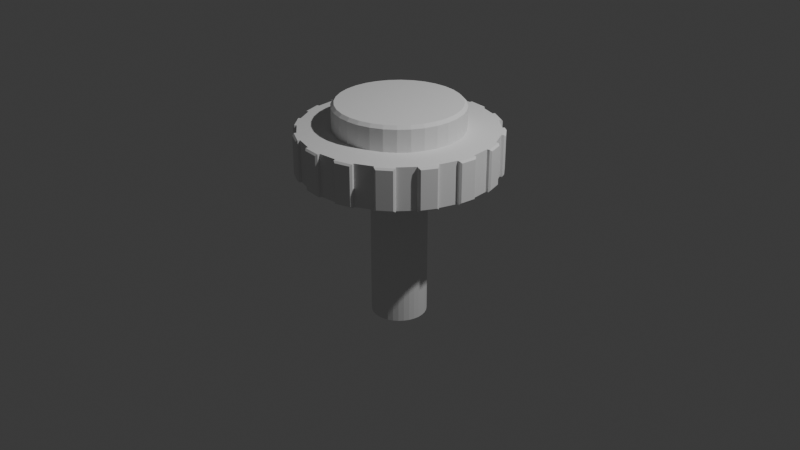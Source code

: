 # Source: blend.blend  (saved by Blender 4.2.66; exported with 4.5.12 LTS)
import bpy
from mathutils import Matrix  # noqa: F401  (used for matrix-valued properties, if any)

bpy.ops.wm.read_factory_settings(use_empty=True)
scene = bpy.context.scene
scene.name = 'Scene'

# ---- collections
col_collection = bpy.data.collections.new('Collection'); scene.collection.children.link(col_collection)

# ---- world
world_world = bpy.data.worlds.new('World'); scene.world = world_world
world_world.use_nodes = True; world_world.node_tree.nodes.clear()
_N = world_world.node_tree.nodes; _L = world_world.node_tree.links
n0 = _N.new('ShaderNodeOutputWorld'); n0.name = 'World Output'; n0.location = (300, 300)
n1 = _N.new('ShaderNodeBackground'); n1.name = 'Background'; n1.location = (10, 300)
n1.inputs[0].default_value = (0.05088, 0.05088, 0.05088, 1.0)
_L.new(n1.outputs[0], n0.inputs[0])
n0.is_active_output = True
world_world.color = (0.05088, 0.05088, 0.05088)
world_world.sun_shadow_jitter_overblur = 0.0

# ---- cameras
cam_camera = bpy.data.cameras.new('Camera')
cam_camera.clip_end = 100.0
cam_camera.ortho_scale = 7.314

# ---- lights
light_light = bpy.data.lights.new('Light', 'POINT')
light_light.energy = 1000.0
light_light.shadow_soft_size = 0.1

# ---- meshes
me_x = bpy.data.meshes.new('柱体')
me_x.from_pydata([(0.0, 0.2885, 0.5652), (0.0, 0.6658, 1.0), (0.05628, 0.2829, 0.5652), (0.1299, 0.653, 1.0), (0.1104, 0.2665, 0.5652), (0.2548, 0.6151, 1.0), (0.1603, 0.2399, 0.5652), (0.3699, 0.5536, 1.0), (0.204, 0.204, 0.5652), (0.4708, 0.4708, 1.0), (0.2399, 0.1603, 0.5652), (0.5536, 0.3699, 1.0), (0.2665, 0.1104, 0.5652), (0.6151, 0.2548, 1.0), (0.2829, 0.05628, 0.5652), (0.653, 0.1299, 1.0), (0.2885, 0.0, 0.5652), (0.6658, 0.0, 1.0), (0.2829, -0.05628, 0.5652), (0.653, -0.1299, 1.0), (0.2665, -0.1104, 0.5652), (0.6151, -0.2548, 1.0), (0.8315, -0.5556, 0.5652), (0.5536, -0.3699, 1.0), (0.7071, -0.7071, 0.5652), (0.4708, -0.4708, 1.0), (0.1603, -0.2399, 0.5652), (0.3699, -0.5536, 1.0), (0.1104, -0.2665, 0.5652), (0.2548, -0.6151, 1.0), (0.05628, -0.2829, 0.5652), (0.1299, -0.653, 1.0), (0.0, -0.2885, 0.5652), (0.0, -0.6658, 1.0), (-0.05628, -0.2829, 0.5652), (-0.1299, -0.653, 1.0), (-0.1104, -0.2665, 0.5652), (-0.2548, -0.6151, 1.0), (-0.1603, -0.2399, 0.5652), (-0.3699, -0.5536, 1.0), (-0.204, -0.204, 0.5652), (-0.4708, -0.4708, 1.0), (-0.2399, -0.1603, 0.5652), (-0.5536, -0.3699, 1.0), (-0.2665, -0.1104, 0.5652), (-0.6151, -0.2548, 1.0), (-0.2829, -0.05628, 0.5652), (-0.653, -0.1299, 1.0), (-0.2885, 0.0, 0.5652), (-0.6658, 0.0, 1.0), (-0.2829, 0.05628, 0.5652), (-0.653, 0.1299, 1.0), (-0.2665, 0.1104, 0.5652), (-0.6151, 0.2548, 1.0), (-0.2399, 0.1603, 0.5652), (-0.5536, 0.3699, 1.0), (-0.204, 0.204, 0.5652), (-0.4708, 0.4708, 1.0), (-0.1603, 0.2399, 0.5652), (-0.3699, 0.5536, 1.0), (-0.1104, 0.2665, 0.5652), (-0.2548, 0.6151, 1.0), (-0.05628, 0.2829, 0.5652), (-0.1299, 0.653, 1.0), (0.1951, 0.9808, 1.0), (0.0, 1.0, 1.0), (0.3827, 0.9239, 1.0), (0.5556, 0.8315, 1.0), (0.7071, 0.7071, 1.0), (0.8315, 0.5556, 1.0), (0.9239, 0.3827, 1.0), (0.9808, 0.1951, 1.0), (1.0, 0.0, 1.0), (0.9808, -0.1951, 1.0), (0.9239, -0.3827, 1.0), (0.8315, -0.5556, 1.0), (0.7071, -0.7071, 1.0), (0.5556, -0.8315, 1.0), (0.3827, -0.9239, 1.0), (0.1951, -0.9808, 1.0), (0.0, -1.0, 1.0), (-0.1951, -0.9808, 1.0), (-0.3827, -0.9239, 1.0), (-0.5556, -0.8315, 1.0), (-0.7071, -0.7071, 1.0), (-0.8315, -0.5556, 1.0), (-0.9239, -0.3827, 1.0), (-0.9808, -0.1951, 1.0), (-1.0, 0.0, 1.0), (-0.9808, 0.1951, 1.0), (-0.9239, 0.3827, 1.0), (-0.8315, 0.5556, 1.0), (-0.7071, 0.7071, 1.0), (-0.5556, 0.8315, 1.0), (-0.3827, 0.9239, 1.0), (-0.1951, 0.9808, 1.0), (0.1663, 0.8362, 1.0), (0.0, 0.8526, 1.0), (0.3263, 0.7877, 1.0), (0.4737, 0.7089, 1.0), (0.6029, 0.6029, 1.0), (0.7089, 0.4737, 1.0), (0.7877, 0.3263, 1.0), (0.8362, 0.1663, 1.0), (0.8526, 0.0, 1.0), (0.8362, -0.1663, 1.0), (0.7877, -0.3263, 1.0), (0.7089, -0.4737, 1.0), (0.6029, -0.6029, 1.0), (0.4737, -0.7089, 1.0), (0.3263, -0.7877, 1.0), (0.1663, -0.8362, 1.0), (0.0, -0.8526, 1.0), (-0.1663, -0.8362, 1.0), (-0.3263, -0.7877, 1.0), (-0.4737, -0.7089, 1.0), (-0.6029, -0.6029, 1.0), (-0.7089, -0.4737, 1.0), (-0.7877, -0.3263, 1.0), (-0.8362, -0.1663, 1.0), (-0.8526, 0.0, 1.0), (-0.8362, 0.1663, 1.0), (-0.7877, 0.3263, 1.0), (-0.7089, 0.4737, 1.0), (-0.6029, 0.6029, 1.0), (-0.4737, 0.7089, 1.0), (-0.3263, 0.7877, 1.0), (-0.1663, 0.8362, 1.0), (0.7071, -0.7071, 0.5652), (0.7071, -0.7071, 1.0), (0.8315, -0.5556, 1.0), (0.8315, -0.5556, 0.5652), (0.1236, 0.6211, 1.258), (0.1299, 0.653, 1.226), (1.948e-08, 0.6658, 1.226), (2.235e-08, 0.6333, 1.258), (0.2424, 0.5851, 1.258), (0.2548, 0.6151, 1.226), (0.3519, 0.5266, 1.258), (0.3699, 0.5536, 1.226), (0.4478, 0.4478, 1.258), (0.4708, 0.4708, 1.226), (0.5266, 0.3519, 1.258), (0.5536, 0.3699, 1.226), (0.5851, 0.2424, 1.258), (0.6151, 0.2548, 1.226), (0.6211, 0.1236, 1.258), (0.653, 0.1299, 1.226), (0.6333, 0.0, 1.258), (0.6658, 0.0, 1.226), (0.6211, -0.1236, 1.258), (0.653, -0.1299, 1.226), (0.5851, -0.2424, 1.258), (0.6151, -0.2548, 1.226), (0.5266, -0.3519, 1.258), (0.5536, -0.3699, 1.226), (0.4478, -0.4478, 1.258), (0.4708, -0.4708, 1.226), (0.3519, -0.5266, 1.258), (0.3699, -0.5536, 1.226), (0.2424, -0.5851, 1.258), (0.2548, -0.6151, 1.226), (0.1236, -0.6211, 1.258), (0.1299, -0.653, 1.226), (2.235e-08, -0.6333, 1.258), (1.948e-08, -0.6658, 1.226), (-0.1236, -0.6211, 1.258), (-0.1299, -0.653, 1.226), (-0.2424, -0.5851, 1.258), (-0.2548, -0.6151, 1.226), (-0.3519, -0.5266, 1.258), (-0.3699, -0.5536, 1.226), (-0.4478, -0.4478, 1.258), (-0.4708, -0.4708, 1.226), (-0.5266, -0.3519, 1.258), (-0.5536, -0.3699, 1.226), (-0.5851, -0.2424, 1.258), (-0.6151, -0.2548, 1.226), (-0.6211, -0.1236, 1.258), (-0.653, -0.1299, 1.226), (-0.6333, 0.0, 1.258), (-0.6658, 0.0, 1.226), (-0.6211, 0.1236, 1.258), (-0.653, 0.1299, 1.226), (-0.5851, 0.2424, 1.258), (-0.6151, 0.2548, 1.226), (-0.5266, 0.3519, 1.258), (-0.5536, 0.3699, 1.226), (-0.4478, 0.4478, 1.258), (-0.4708, 0.4708, 1.226), (-0.3519, 0.5266, 1.258), (-0.3699, 0.5536, 1.226), (-0.2424, 0.5851, 1.258), (-0.2548, 0.6151, 1.226), (-0.1236, 0.6211, 1.258), (-0.1299, 0.653, 1.226), (0.0, 1.0, 0.5652), (0.1951, 0.9808, 0.5652), (0.3827, 0.9239, 0.5652), (0.5556, 0.8315, 0.5652), (0.7071, 0.7071, 0.5652), (0.8315, 0.5556, 0.5652), (0.9239, 0.3827, 0.5652), (0.9808, 0.1951, 0.5652), (1.0, 0.0, 0.5652), (0.9808, -0.1951, 0.5652), (0.9239, -0.3827, 0.5652), (0.204, -0.204, 0.5652), (0.2399, -0.1603, 0.5652), (0.5556, -0.8315, 0.5652), (0.3827, -0.9239, 0.5652), (0.1951, -0.9808, 0.5652), (0.0, -1.0, 0.5652), (-0.1951, -0.9808, 0.5652), (-0.3827, -0.9239, 0.5652), (-0.5556, -0.8315, 0.5652), (-0.7071, -0.7071, 0.5652), (-0.8315, -0.5556, 0.5652), (-0.9239, -0.3827, 0.5652), (-0.9808, -0.1951, 0.5652), (-1.0, 0.0, 0.5652), (-0.9808, 0.1951, 0.5652), (-0.9239, 0.3827, 0.5652), (-0.8315, 0.5556, 0.5652), (-0.7071, 0.7071, 0.5652), (-0.5556, 0.8315, 0.5652), (-0.3827, 0.9239, 0.5652), (-0.1951, 0.9808, 0.5652), (0.6425, -0.4293, 0.5652), (0.5464, -0.5464, 0.5652), (0.0, 0.7727, 0.5652), (0.1507, 0.7579, 0.5652), (0.2957, 0.7139, 0.5652), (0.4293, 0.6425, 0.5652), (0.5464, 0.5464, 0.5652), (0.6425, 0.4293, 0.5652), (0.7139, 0.2957, 0.5652), (0.7579, 0.1507, 0.5652), (0.7727, 0.0, 0.5652), (0.7579, -0.1507, 0.5652), (0.7139, -0.2957, 0.5652), (0.4293, -0.6425, 0.5652), (0.2957, -0.7139, 0.5652), (0.1507, -0.7579, 0.5652), (0.0, -0.7727, 0.5652), (-0.1507, -0.7579, 0.5652), (-0.2957, -0.7139, 0.5652), (-0.4293, -0.6425, 0.5652), (-0.5464, -0.5464, 0.5652), (-0.6425, -0.4293, 0.5652), (-0.7139, -0.2957, 0.5652), (-0.7579, -0.1507, 0.5652), (-0.7727, 0.0, 0.5652), (-0.7579, 0.1507, 0.5652), (-0.7139, 0.2957, 0.5652), (-0.6425, 0.4293, 0.5652), (-0.5464, 0.5464, 0.5652), (-0.4293, 0.6425, 0.5652), (-0.2957, 0.7139, 0.5652), (-0.1507, 0.7579, 0.5652), (0.2399, -0.1603, -1.032), (0.204, -0.204, -1.032), (-9.159e-08, 0.2885, -1.032), (0.05628, 0.2829, -1.032), (0.1104, 0.2665, -1.032), (0.1603, 0.2399, -1.032), (0.204, 0.204, -1.032), (0.2399, 0.1603, -1.032), (0.2665, 0.1104, -1.032), (0.2829, 0.05628, -1.032), (0.2885, 0.0, -1.032), (0.2829, -0.05628, -1.032), (0.2665, -0.1104, -1.032), (0.1603, -0.2399, -1.032), (0.1104, -0.2665, -1.032), (0.05628, -0.2829, -1.032), (-9.159e-08, -0.2885, -1.032), (-0.05628, -0.2829, -1.032), (-0.1104, -0.2665, -1.032), (-0.1603, -0.2399, -1.032), (-0.204, -0.204, -1.032), (-0.2399, -0.1603, -1.032), (-0.2665, -0.1104, -1.032), (-0.2829, -0.05628, -1.032), (-0.2885, 0.0, -1.032), (-0.2829, 0.05628, -1.032), (-0.2665, 0.1104, -1.032), (-0.2399, 0.1603, -1.032), (-0.204, 0.204, -1.032), (-0.1603, 0.2399, -1.032), (-0.1104, 0.2665, -1.032), (-0.05628, 0.2829, -1.032), (0.02224, 1.042, 0.5832), (0.002541, 1.026, 0.5652), (0.002541, 1.026, 1.0), (0.02224, 1.042, 0.982), (0.1976, 1.007, 1.0), (0.1815, 1.026, 0.982), (0.1976, 1.007, 0.5652), (0.1815, 1.026, 0.5832), (0.4193, 0.9541, 0.5832), (0.3949, 0.9467, 0.5652), (0.3949, 0.9467, 1.0), (0.4193, 0.9541, 0.982), (0.5678, 0.8543, 1.0), (0.5604, 0.8787, 0.982), (0.5678, 0.8543, 0.5652), (0.5604, 0.8787, 0.5832), (0.7525, 0.7211, 0.5832), (0.7271, 0.7236, 0.5652), (0.7271, 0.7236, 1.0), (0.7525, 0.7211, 0.982), (0.8515, 0.572, 1.0), (0.854, 0.5974, 0.982), (0.8515, 0.572, 0.5652), (0.854, 0.5974, 0.5832), (0.9712, 0.3782, 0.5832), (0.9487, 0.3902, 0.5652), (0.9487, 0.3902, 1.0), (0.9712, 0.3782, 0.982), (1.006, 0.2026, 1.0), (1.018, 0.2251, 0.982), (1.006, 0.2026, 0.5652), (1.018, 0.2251, 0.5832), (1.042, -0.02224, 0.5832), (1.026, -0.002541, 0.5652), (1.026, -0.002541, 1.0), (1.042, -0.02224, 0.982), (1.007, -0.1976, 1.0), (1.026, -0.1815, 0.982), (1.007, -0.1976, 0.5652), (1.026, -0.1815, 0.5832), (0.9541, -0.4193, 0.5832), (0.9467, -0.3949, 0.5652), (0.9467, -0.3949, 1.0), (0.9541, -0.4193, 0.982), (0.8543, -0.5678, 1.0), (0.8787, -0.5604, 0.982), (0.8543, -0.5678, 0.5652), (0.8787, -0.5604, 0.5832), (0.7211, -0.7525, 0.5832), (0.7236, -0.7271, 0.5652), (0.7236, -0.7271, 1.0), (0.7211, -0.7525, 0.982), (0.572, -0.8515, 1.0), (0.5974, -0.854, 0.982), (0.572, -0.8515, 0.5652), (0.5974, -0.854, 0.5832), (0.3782, -0.9712, 0.5832), (0.3902, -0.9487, 0.5652), (0.3902, -0.9487, 1.0), (0.3782, -0.9712, 0.982), (0.2026, -1.006, 1.0), (0.2251, -1.018, 0.982), (0.2026, -1.006, 0.5652), (0.2251, -1.018, 0.5832), (-0.02224, -1.042, 0.5832), (-0.002541, -1.026, 0.5652), (-0.002541, -1.026, 1.0), (-0.02224, -1.042, 0.982), (-0.1976, -1.007, 1.0), (-0.1815, -1.026, 0.982), (-0.1976, -1.007, 0.5652), (-0.1815, -1.026, 0.5832), (-0.4193, -0.9541, 0.5832), (-0.3949, -0.9467, 0.5652), (-0.3949, -0.9467, 1.0), (-0.4193, -0.9541, 0.982), (-0.5678, -0.8543, 1.0), (-0.5604, -0.8787, 0.982), (-0.5678, -0.8543, 0.5652), (-0.5604, -0.8787, 0.5832), (-0.7525, -0.7211, 0.5832), (-0.7271, -0.7236, 0.5652), (-0.7271, -0.7236, 1.0), (-0.7525, -0.7211, 0.982), (-0.8515, -0.572, 1.0), (-0.854, -0.5974, 0.982), (-0.8515, -0.572, 0.5652), (-0.854, -0.5974, 0.5832), (-0.9712, -0.3782, 0.5832), (-0.9487, -0.3902, 0.5652), (-0.9487, -0.3902, 1.0), (-0.9712, -0.3782, 0.982), (-1.006, -0.2026, 1.0), (-1.018, -0.2251, 0.982), (-1.006, -0.2026, 0.5652), (-1.018, -0.2251, 0.5832), (-1.042, 0.02224, 0.5832), (-1.026, 0.002541, 0.5652), (-1.026, 0.002541, 1.0), (-1.042, 0.02224, 0.982), (-1.007, 0.1976, 1.0), (-1.026, 0.1815, 0.982), (-1.007, 0.1976, 0.5652), (-1.026, 0.1815, 0.5832), (-0.9541, 0.4193, 0.5832), (-0.9467, 0.3949, 0.5652), (-0.9467, 0.3949, 1.0), (-0.9541, 0.4193, 0.982), (-0.8543, 0.5678, 1.0), (-0.8787, 0.5604, 0.982), (-0.8543, 0.5678, 0.5652), (-0.8787, 0.5604, 0.5832), (-0.7211, 0.7525, 0.5832), (-0.7236, 0.7271, 0.5652), (-0.7236, 0.7271, 1.0), (-0.7211, 0.7525, 0.982), (-0.572, 0.8515, 1.0), (-0.5974, 0.854, 0.982), (-0.572, 0.8515, 0.5652), (-0.5974, 0.854, 0.5832), (-0.3782, 0.9712, 0.5832), (-0.3902, 0.9487, 0.5652), (-0.3902, 0.9487, 1.0), (-0.3782, 0.9712, 0.982), (-0.2026, 1.006, 1.0), (-0.2251, 1.018, 0.982), (-0.2026, 1.006, 0.5652), (-0.2251, 1.018, 0.5832)], [], [(197, 64, 66, 198), (199, 67, 68, 200), (201, 69, 70, 202), (203, 71, 72, 204), (205, 73, 74, 206), (131, 130, 129, 128), (209, 77, 78, 210), (211, 79, 80, 212), (213, 81, 82, 214), (215, 83, 84, 216), (217, 85, 86, 218), (219, 87, 88, 220), (221, 89, 90, 222), (223, 91, 92, 224), (225, 93, 94, 226), (21, 19, 151, 153), (227, 95, 65, 196), (32, 34, 277, 276), (97, 96, 64, 65), (96, 98, 66, 64), (98, 99, 67, 66), (99, 100, 68, 67), (100, 101, 69, 68), (101, 102, 70, 69), (102, 103, 71, 70), (103, 104, 72, 71), (104, 105, 73, 72), (105, 106, 74, 73), (106, 107, 75, 74), (107, 108, 76, 75), (108, 109, 77, 76), (109, 110, 78, 77), (110, 111, 79, 78), (111, 112, 80, 79), (112, 113, 81, 80), (113, 114, 82, 81), (114, 115, 83, 82), (115, 116, 84, 83), (116, 117, 85, 84), (117, 118, 86, 85), (118, 119, 87, 86), (119, 120, 88, 87), (120, 121, 89, 88), (121, 122, 90, 89), (122, 123, 91, 90), (123, 124, 92, 91), (124, 125, 93, 92), (125, 126, 94, 93), (126, 127, 95, 94), (127, 97, 65, 95), (1, 3, 96, 97), (3, 5, 98, 96), (5, 7, 99, 98), (7, 9, 100, 99), (9, 11, 101, 100), (11, 13, 102, 101), (13, 15, 103, 102), (15, 17, 104, 103), (17, 19, 105, 104), (19, 21, 106, 105), (21, 23, 107, 106), (23, 25, 108, 107), (25, 27, 109, 108), (27, 29, 110, 109), (29, 31, 111, 110), (31, 33, 112, 111), (33, 35, 113, 112), (35, 37, 114, 113), (37, 39, 115, 114), (39, 41, 116, 115), (41, 43, 117, 116), (43, 45, 118, 117), (45, 47, 119, 118), (47, 49, 120, 119), (49, 51, 121, 120), (51, 53, 122, 121), (53, 55, 123, 122), (55, 57, 124, 123), (57, 59, 125, 124), (59, 61, 126, 125), (61, 63, 127, 126), (63, 1, 97, 127), (5, 3, 133, 137), (49, 47, 179, 181), (23, 21, 153, 155), (51, 49, 181, 183), (25, 23, 155, 157), (53, 51, 183, 185), (27, 25, 157, 159), (55, 53, 185, 187), (29, 27, 159, 161), (57, 55, 187, 189), (31, 29, 161, 163), (132, 135, 194, 192, 190, 188, 186, 184, 182, 180, 178, 176, 174, 172, 170, 168, 166, 164, 162, 160, 158, 156, 154, 152, 150, 148, 146, 144, 142, 140, 138, 136), (59, 57, 189, 191), (33, 31, 163, 165), (1, 63, 195, 134), (61, 59, 191, 193), (35, 33, 165, 167), (9, 7, 139, 141), (63, 61, 193, 195), (37, 35, 167, 169), (11, 9, 141, 143), (39, 37, 169, 171), (13, 11, 143, 145), (7, 5, 137, 139), (41, 39, 171, 173), (15, 13, 145, 147), (43, 41, 173, 175), (17, 15, 147, 149), (45, 43, 175, 177), (19, 17, 149, 151), (47, 45, 177, 179), (133, 134, 135, 132), (137, 133, 132, 136), (139, 137, 136, 138), (141, 139, 138, 140), (143, 141, 140, 142), (145, 143, 142, 144), (147, 145, 144, 146), (149, 147, 146, 148), (151, 149, 148, 150), (153, 151, 150, 152), (155, 153, 152, 154), (157, 155, 154, 156), (159, 157, 156, 158), (161, 159, 158, 160), (163, 161, 160, 162), (165, 163, 162, 164), (167, 165, 164, 166), (169, 167, 166, 168), (171, 169, 168, 170), (173, 171, 170, 172), (175, 173, 172, 174), (177, 175, 174, 176), (179, 177, 176, 178), (181, 179, 178, 180), (183, 181, 180, 182), (185, 183, 182, 184), (187, 185, 184, 186), (189, 187, 186, 188), (191, 189, 188, 190), (193, 191, 190, 192), (195, 193, 192, 194), (134, 195, 194, 135), (3, 1, 134, 133), (231, 230, 196, 197), (232, 231, 197, 198), (233, 232, 198, 199), (234, 233, 199, 200), (235, 234, 200, 201), (236, 235, 201, 202), (237, 236, 202, 203), (238, 237, 203, 204), (239, 238, 204, 205), (240, 239, 205, 206), (228, 240, 206, 22), (229, 228, 22, 24), (241, 229, 24, 209), (242, 241, 209, 210), (243, 242, 210, 211), (244, 243, 211, 212), (245, 244, 212, 213), (246, 245, 213, 214), (247, 246, 214, 215), (248, 247, 215, 216), (249, 248, 216, 217), (250, 249, 217, 218), (251, 250, 218, 219), (252, 251, 219, 220), (253, 252, 220, 221), (254, 253, 221, 222), (255, 254, 222, 223), (256, 255, 223, 224), (257, 256, 224, 225), (258, 257, 225, 226), (259, 258, 226, 227), (230, 259, 227, 196), (207, 208, 228, 229), (2, 0, 230, 231), (4, 2, 231, 232), (6, 4, 232, 233), (8, 6, 233, 234), (10, 8, 234, 235), (12, 10, 235, 236), (14, 12, 236, 237), (16, 14, 237, 238), (18, 16, 238, 239), (20, 18, 239, 240), (208, 20, 240, 228), (26, 207, 229, 241), (28, 26, 241, 242), (30, 28, 242, 243), (32, 30, 243, 244), (34, 32, 244, 245), (36, 34, 245, 246), (38, 36, 246, 247), (40, 38, 247, 248), (42, 40, 248, 249), (44, 42, 249, 250), (46, 44, 250, 251), (48, 46, 251, 252), (50, 48, 252, 253), (52, 50, 253, 254), (54, 52, 254, 255), (56, 54, 255, 256), (58, 56, 256, 257), (60, 58, 257, 258), (62, 60, 258, 259), (0, 62, 259, 230), (262, 263, 264, 265, 266, 267, 268, 269, 270, 271, 272, 260, 261, 273, 274, 275, 276, 277, 278, 279, 280, 281, 282, 283, 284, 285, 286, 287, 288, 289, 290, 291), (4, 6, 265, 264), (60, 62, 291, 290), (34, 36, 278, 277), (6, 8, 266, 265), (62, 0, 262, 291), (36, 38, 279, 278), (8, 10, 267, 266), (38, 40, 280, 279), (10, 12, 268, 267), (40, 42, 281, 280), (12, 14, 269, 268), (42, 44, 282, 281), (14, 16, 270, 269), (44, 46, 283, 282), (16, 18, 271, 270), (46, 48, 284, 283), (18, 20, 272, 271), (48, 50, 285, 284), (20, 208, 260, 272), (50, 52, 286, 285), (207, 26, 273, 261), (52, 54, 287, 286), (26, 28, 274, 273), (208, 207, 261, 260), (54, 56, 288, 287), (28, 30, 275, 274), (0, 2, 263, 262), (56, 58, 289, 288), (30, 32, 276, 275), (2, 4, 264, 263), (58, 60, 290, 289), (196, 293, 298, 197), (292, 295, 297, 299), (197, 298, 296, 64), (66, 302, 301, 198), (64, 296, 294, 65), (198, 301, 306, 199), (300, 303, 305, 307), (199, 306, 304, 67), (68, 310, 309, 200), (67, 304, 302, 66), (200, 309, 314, 201), (308, 311, 313, 315), (201, 314, 312, 69), (70, 318, 317, 202), (69, 312, 310, 68), (202, 317, 322, 203), (316, 319, 321, 323), (203, 322, 320, 71), (72, 326, 325, 204), (71, 320, 318, 70), (204, 325, 330, 205), (324, 327, 329, 331), (205, 330, 328, 73), (74, 334, 333, 206), (73, 328, 326, 72), (206, 333, 338, 22), (332, 335, 337, 339), (22, 338, 336, 75), (76, 342, 341, 24), (75, 336, 334, 74), (24, 341, 346, 209), (340, 343, 345, 347), (209, 346, 344, 77), (78, 350, 349, 210), (77, 344, 342, 76), (210, 349, 354, 211), (348, 351, 353, 355), (211, 354, 352, 79), (80, 358, 357, 212), (79, 352, 350, 78), (212, 357, 362, 213), (356, 359, 361, 363), (213, 362, 360, 81), (82, 366, 365, 214), (81, 360, 358, 80), (214, 365, 370, 215), (364, 367, 369, 371), (215, 370, 368, 83), (84, 374, 373, 216), (83, 368, 366, 82), (216, 373, 378, 217), (372, 375, 377, 379), (217, 378, 376, 85), (86, 382, 381, 218), (85, 376, 374, 84), (218, 381, 386, 219), (380, 383, 385, 387), (219, 386, 384, 87), (88, 390, 389, 220), (87, 384, 382, 86), (220, 389, 394, 221), (388, 391, 393, 395), (221, 394, 392, 89), (90, 398, 397, 222), (89, 392, 390, 88), (222, 397, 402, 223), (396, 399, 401, 403), (223, 402, 400, 91), (92, 406, 405, 224), (91, 400, 398, 90), (224, 405, 410, 225), (404, 407, 409, 411), (225, 410, 408, 93), (94, 414, 413, 226), (93, 408, 406, 92), (226, 413, 418, 227), (412, 415, 417, 419), (227, 418, 416, 95), (95, 416, 414, 94), (295, 292, 293, 294), (297, 295, 294, 296), (299, 297, 296, 298), (292, 299, 298, 293), (303, 300, 301, 302), (305, 303, 302, 304), (307, 305, 304, 306), (300, 307, 306, 301), (311, 308, 309, 310), (313, 311, 310, 312), (315, 313, 312, 314), (308, 315, 314, 309), (319, 316, 317, 318), (321, 319, 318, 320), (323, 321, 320, 322), (316, 323, 322, 317), (327, 324, 325, 326), (329, 327, 326, 328), (331, 329, 328, 330), (324, 331, 330, 325), (335, 332, 333, 334), (337, 335, 334, 336), (339, 337, 336, 338), (332, 339, 338, 333), (343, 340, 341, 342), (345, 343, 342, 344), (347, 345, 344, 346), (340, 347, 346, 341), (351, 348, 349, 350), (353, 351, 350, 352), (355, 353, 352, 354), (348, 355, 354, 349), (359, 356, 357, 358), (361, 359, 358, 360), (363, 361, 360, 362), (356, 363, 362, 357), (367, 364, 365, 366), (369, 367, 366, 368), (371, 369, 368, 370), (364, 371, 370, 365), (375, 372, 373, 374), (377, 375, 374, 376), (379, 377, 376, 378), (372, 379, 378, 373), (383, 380, 381, 382), (385, 383, 382, 384), (387, 385, 384, 386), (380, 387, 386, 381), (391, 388, 389, 390), (393, 391, 390, 392), (395, 393, 392, 394), (388, 395, 394, 389), (399, 396, 397, 398), (401, 399, 398, 400), (403, 401, 400, 402), (396, 403, 402, 397), (407, 404, 405, 406), (409, 407, 406, 408), (411, 409, 408, 410), (404, 411, 410, 405), (415, 412, 413, 414), (417, 415, 414, 416), (419, 417, 416, 418), (412, 419, 418, 413), (65, 294, 293, 196)])
_uv = me_x.uv_layers.new(name='UV 贴图')
_uv.uv.foreach_set('vector', [0.9688, 0.5, 0.9688, 1.0, 0.9375, 1.0, 0.9375, 0.5, 0.9062, 0.5, 0.9062, 1.0, 0.875, 1.0, 0.875, 0.5, 0.8438, 0.5, 0.8438, 1.0, 0.8125, 1.0, 0.8125, 0.5, 0.7812, 0.5, 0.7812, 1.0, 0.75, 1.0, 0.75, 0.5, 0.7188, 0.5, 0.7188, 1.0, 0.6875, 1.0, 0.6875, 0.5, 0.6562, 0.5, 0.6562, 1.0, 0.625, 1.0, 0.625, 0.5, 0.5938, 0.5, 0.5938, 1.0, 0.5625, 1.0, 0.5625, 0.5, 0.5312, 0.5, 0.5312, 1.0, 0.5, 1.0, 0.5, 0.5, 0.4688, 0.5, 0.4688, 1.0, 0.4375, 1.0, 0.4375, 0.5, 0.4062, 0.5, 0.4062, 1.0, 0.375, 1.0, 0.375, 0.5, 0.3438, 0.5, 0.3438, 1.0, 0.3125, 1.0, 0.3125, 0.5, 0.2812, 0.5, 0.2812, 1.0, 0.25, 1.0, 0.25, 0.5, 0.2188, 0.5, 0.2188, 1.0, 0.1875, 1.0, 0.1875, 0.5, 0.1562, 0.5, 0.1562, 1.0, 0.125, 1.0, 0.125, 0.5, 0.09375, 0.5, 0.09375, 1.0, 0.0625, 1.0, 0.0625, 0.5, 0.3976, 0.1888, 0.4067, 0.2188, 0.4067, 0.2188, 0.3976, 0.1888, 0.03125, 0.5, 0.03125, 1.0, 0.0, 1.0, 0.0, 0.5, 0.75, 0.1808, 0.7365, 0.1821, 0.7365, 0.1821, 0.75, 0.1808, 0.25, 0.4546, 0.2899, 0.4507, 0.2968, 0.4854, 0.25, 0.49, 0.2899, 0.4507, 0.3283, 0.439, 0.3418, 0.4717, 0.2968, 0.4854, 0.3283, 0.439, 0.3637, 0.4201, 0.3833, 0.4496, 0.3418, 0.4717, 0.3637, 0.4201, 0.3947, 0.3947, 0.4197, 0.4197, 0.3833, 0.4496, 0.3947, 0.3947, 0.4201, 0.3637, 0.4496, 0.3833, 0.4197, 0.4197, 0.4201, 0.3637, 0.439, 0.3283, 0.4717, 0.3418, 0.4496, 0.3833, 0.439, 0.3283, 0.4507, 0.2899, 0.4854, 0.2968, 0.4717, 0.3418, 0.4507, 0.2899, 0.4546, 0.25, 0.49, 0.25, 0.4854, 0.2968, 0.4546, 0.25, 0.4507, 0.2101, 0.4854, 0.2032, 0.49, 0.25, 0.4507, 0.2101, 0.439, 0.1717, 0.4717, 0.1582, 0.4854, 0.2032, 0.439, 0.1717, 0.4201, 0.1363, 0.4496, 0.1167, 0.4717, 0.1582, 0.4201, 0.1363, 0.3947, 0.1053, 0.4197, 0.08029, 0.4496, 0.1167, 0.3947, 0.1053, 0.3637, 0.07986, 0.3833, 0.05045, 0.4197, 0.08029, 0.3637, 0.07986, 0.3283, 0.06096, 0.3418, 0.02827, 0.3833, 0.05045, 0.3283, 0.06096, 0.2899, 0.04931, 0.2968, 0.01461, 0.3418, 0.02827, 0.2899, 0.04931, 0.25, 0.04538, 0.25, 0.01, 0.2968, 0.01461, 0.25, 0.04538, 0.2101, 0.04931, 0.2032, 0.01461, 0.25, 0.01, 0.2101, 0.04931, 0.1717, 0.06096, 0.1582, 0.02827, 0.2032, 0.01461, 0.1717, 0.06096, 0.1363, 0.07986, 0.1167, 0.05045, 0.1582, 0.02827, 0.1363, 0.07986, 0.1053, 0.1053, 0.08029, 0.08029, 0.1167, 0.05045, 0.1053, 0.1053, 0.07986, 0.1363, 0.05045, 0.1167, 0.08029, 0.08029, 0.07986, 0.1363, 0.06096, 0.1717, 0.02827, 0.1582, 0.05045, 0.1167, 0.06096, 0.1717, 0.04931, 0.2101, 0.01461, 0.2032, 0.02827, 0.1582, 0.04931, 0.2101, 0.04538, 0.25, 0.01, 0.25, 0.01461, 0.2032, 0.04538, 0.25, 0.04931, 0.2899, 0.01461, 0.2968, 0.01, 0.25, 0.04931, 0.2899, 0.06096, 0.3283, 0.02827, 0.3418, 0.01461, 0.2968, 0.06096, 0.3283, 0.07986, 0.3637, 0.05045, 0.3833, 0.02827, 0.3418, 0.07986, 0.3637, 0.1053, 0.3947, 0.08029, 0.4197, 0.05045, 0.3833, 0.1053, 0.3947, 0.1363, 0.4201, 0.1167, 0.4496, 0.08029, 0.4197, 0.1363, 0.4201, 0.1717, 0.439, 0.1582, 0.4717, 0.1167, 0.4496, 0.1717, 0.439, 0.2101, 0.4507, 0.2032, 0.4854, 0.1582, 0.4717, 0.2101, 0.4507, 0.25, 0.4546, 0.25, 0.49, 0.2032, 0.4854, 0.25, 0.4098, 0.2812, 0.4067, 0.2899, 0.4507, 0.25, 0.4546, 0.2812, 0.4067, 0.3112, 0.3976, 0.3283, 0.439, 0.2899, 0.4507, 0.3112, 0.3976, 0.3388, 0.3829, 0.3637, 0.4201, 0.3283, 0.439, 0.3388, 0.3829, 0.363, 0.363, 0.3947, 0.3947, 0.3637, 0.4201, 0.363, 0.363, 0.3829, 0.3388, 0.4201, 0.3637, 0.3947, 0.3947, 0.3829, 0.3388, 0.3976, 0.3112, 0.439, 0.3283, 0.4201, 0.3637, 0.3976, 0.3112, 0.4067, 0.2812, 0.4507, 0.2899, 0.439, 0.3283, 0.4067, 0.2812, 0.4098, 0.25, 0.4546, 0.25, 0.4507, 0.2899, 0.4098, 0.25, 0.4067, 0.2188, 0.4507, 0.2101, 0.4546, 0.25, 0.4067, 0.2188, 0.3976, 0.1888, 0.439, 0.1717, 0.4507, 0.2101, 0.3976, 0.1888, 0.3829, 0.1612, 0.4201, 0.1363, 0.439, 0.1717, 0.3829, 0.1612, 0.363, 0.137, 0.3947, 0.1053, 0.4201, 0.1363, 0.363, 0.137, 0.3388, 0.1171, 0.3637, 0.07986, 0.3947, 0.1053, 0.3388, 0.1171, 0.3112, 0.1024, 0.3283, 0.06096, 0.3637, 0.07986, 0.3112, 0.1024, 0.2812, 0.09327, 0.2899, 0.04931, 0.3283, 0.06096, 0.2812, 0.09327, 0.25, 0.0902, 0.25, 0.04538, 0.2899, 0.04931, 0.25, 0.0902, 0.2188, 0.09327, 0.2101, 0.04931, 0.25, 0.04538, 0.2188, 0.09327, 0.1888, 0.1024, 0.1717, 0.06096, 0.2101, 0.04931, 0.1888, 0.1024, 0.1612, 0.1171, 0.1363, 0.07986, 0.1717, 0.06096, 0.1612, 0.1171, 0.137, 0.137, 0.1053, 0.1053, 0.1363, 0.07986, 0.137, 0.137, 0.1171, 0.1612, 0.07986, 0.1363, 0.1053, 0.1053, 0.1171, 0.1612, 0.1024, 0.1888, 0.06096, 0.1717, 0.07986, 0.1363, 0.1024, 0.1888, 0.09327, 0.2188, 0.04931, 0.2101, 0.06096, 0.1717, 0.09327, 0.2188, 0.0902, 0.25, 0.04538, 0.25, 0.04931, 0.2101, 0.0902, 0.25, 0.09327, 0.2812, 0.04931, 0.2899, 0.04538, 0.25, 0.09327, 0.2812, 0.1024, 0.3112, 0.06096, 0.3283, 0.04931, 0.2899, 0.1024, 0.3112, 0.1171, 0.3388, 0.07986, 0.3637, 0.06096, 0.3283, 0.1171, 0.3388, 0.137, 0.363, 0.1053, 0.3947, 0.07986, 0.3637, 0.137, 0.363, 0.1612, 0.3829, 0.1363, 0.4201, 0.1053, 0.3947, 0.1612, 0.3829, 0.1888, 0.3976, 0.1717, 0.439, 0.1363, 0.4201, 0.1888, 0.3976, 0.2188, 0.4067, 0.2101, 0.4507, 0.1717, 0.439, 0.2188, 0.4067, 0.25, 0.4098, 0.25, 0.4546, 0.2101, 0.4507, 0.3112, 0.3976, 0.2812, 0.4067, 0.2812, 0.4067, 0.3112, 0.3976, 0.0902, 0.25, 0.09327, 0.2188, 0.09327, 0.2188, 0.0902, 0.25, 0.3829, 0.1612, 0.3976, 0.1888, 0.3976, 0.1888, 0.3829, 0.1612, 0.09327, 0.2812, 0.0902, 0.25, 0.0902, 0.25, 0.09327, 0.2812, 0.363, 0.137, 0.3829, 0.1612, 0.3829, 0.1612, 0.363, 0.137, 0.1024, 0.3112, 0.09327, 0.2812, 0.09327, 0.2812, 0.1024, 0.3112, 0.3388, 0.1171, 0.363, 0.137, 0.363, 0.137, 0.3388, 0.1171, 0.1171, 0.3388, 0.1024, 0.3112, 0.1024, 0.3112, 0.1171, 0.3388, 0.3112, 0.1024, 0.3388, 0.1171, 0.3388, 0.1171, 0.3112, 0.1024, 0.137, 0.363, 0.1171, 0.3388, 0.1171, 0.3388, 0.137, 0.363, 0.2812, 0.09327, 0.3112, 0.1024, 0.3112, 0.1024, 0.2812, 0.09327, 0.2797, 0.3991, 0.25, 0.402, 0.2203, 0.3991, 0.1918, 0.3904, 0.1656, 0.3764, 0.1425, 0.3575, 0.1236, 0.3344, 0.1096, 0.3082, 0.1009, 0.2797, 0.098, 0.25, 0.1009, 0.2203, 0.1096, 0.1918, 0.1236, 0.1656, 0.1425, 0.1425, 0.1656, 0.1236, 0.1918, 0.1096, 0.2203, 0.1009, 0.25, 0.098, 0.2797, 0.1009, 0.3082, 0.1096, 0.3344, 0.1236, 0.3575, 0.1425, 0.3764, 0.1656, 0.3904, 0.1918, 0.3991, 0.2203, 0.402, 0.25, 0.3991, 0.2797, 0.3904, 0.3082, 0.3764, 0.3344, 0.3575, 0.3575, 0.3344, 0.3764, 0.3082, 0.3904, 0.1612, 0.3829, 0.137, 0.363, 0.137, 0.363, 0.1612, 0.3829, 0.25, 0.0902, 0.2812, 0.09327, 0.2812, 0.09327, 0.25, 0.0902, 0.25, 0.4098, 0.2188, 0.4067, 0.2188, 0.4067, 0.25, 0.4098, 0.1888, 0.3976, 0.1612, 0.3829, 0.1612, 0.3829, 0.1888, 0.3976, 0.2188, 0.09327, 0.25, 0.0902, 0.25, 0.0902, 0.2188, 0.09327, 0.363, 0.363, 0.3388, 0.3829, 0.3388, 0.3829, 0.363, 0.363, 0.2188, 0.4067, 0.1888, 0.3976, 0.1888, 0.3976, 0.2188, 0.4067, 0.1888, 0.1024, 0.2188, 0.09327, 0.2188, 0.09327, 0.1888, 0.1024, 0.3829, 0.3388, 0.363, 0.363, 0.363, 0.363, 0.3829, 0.3388, 0.1612, 0.1171, 0.1888, 0.1024, 0.1888, 0.1024, 0.1612, 0.1171, 0.3976, 0.3112, 0.3829, 0.3388, 0.3829, 0.3388, 0.3976, 0.3112, 0.3388, 0.3829, 0.3112, 0.3976, 0.3112, 0.3976, 0.3388, 0.3829, 0.137, 0.137, 0.1612, 0.1171, 0.1612, 0.1171, 0.137, 0.137, 0.4067, 0.2812, 0.3976, 0.3112, 0.3976, 0.3112, 0.4067, 0.2812, 0.1171, 0.1612, 0.137, 0.137, 0.137, 0.137, 0.1171, 0.1612, 0.4098, 0.25, 0.4067, 0.2812, 0.4067, 0.2812, 0.4098, 0.25, 0.1024, 0.1888, 0.1171, 0.1612, 0.1171, 0.1612, 0.1024, 0.1888, 0.4067, 0.2188, 0.4098, 0.25, 0.4098, 0.25, 0.4067, 0.2188, 0.09327, 0.2188, 0.1024, 0.1888, 0.1024, 0.1888, 0.09327, 0.2188, 0.2812, 0.4067, 0.25, 0.4098, 0.25, 0.402, 0.2797, 0.3991, 0.3112, 0.3976, 0.2812, 0.4067, 0.2797, 0.3991, 0.3082, 0.3904, 0.3388, 0.3829, 0.3112, 0.3976, 0.3082, 0.3904, 0.3344, 0.3764, 0.363, 0.363, 0.3388, 0.3829, 0.3344, 0.3764, 0.3575, 0.3575, 0.3829, 0.3388, 0.363, 0.363, 0.3575, 0.3575, 0.3764, 0.3344, 0.3976, 0.3112, 0.3829, 0.3388, 0.3764, 0.3344, 0.3904, 0.3082, 0.4067, 0.2812, 0.3976, 0.3112, 0.3904, 0.3082, 0.3991, 0.2797, 0.4098, 0.25, 0.4067, 0.2812, 0.3991, 0.2797, 0.402, 0.25, 0.4067, 0.2188, 0.4098, 0.25, 0.402, 0.25, 0.3991, 0.2203, 0.3976, 0.1888, 0.4067, 0.2188, 0.3991, 0.2203, 0.3904, 0.1918, 0.3829, 0.1612, 0.3976, 0.1888, 0.3904, 0.1918, 0.3764, 0.1656, 0.363, 0.137, 0.3829, 0.1612, 0.3764, 0.1656, 0.3575, 0.1425, 0.3388, 0.1171, 0.363, 0.137, 0.3575, 0.1425, 0.3344, 0.1236, 0.3112, 0.1024, 0.3388, 0.1171, 0.3344, 0.1236, 0.3082, 0.1096, 0.2812, 0.09327, 0.3112, 0.1024, 0.3082, 0.1096, 0.2797, 0.1009, 0.25, 0.0902, 0.2812, 0.09327, 0.2797, 0.1009, 0.25, 0.098, 0.2188, 0.09327, 0.25, 0.0902, 0.25, 0.098, 0.2203, 0.1009, 0.1888, 0.1024, 0.2188, 0.09327, 0.2203, 0.1009, 0.1918, 0.1096, 0.1612, 0.1171, 0.1888, 0.1024, 0.1918, 0.1096, 0.1656, 0.1236, 0.137, 0.137, 0.1612, 0.1171, 0.1656, 0.1236, 0.1425, 0.1425, 0.1171, 0.1612, 0.137, 0.137, 0.1425, 0.1425, 0.1236, 0.1656, 0.1024, 0.1888, 0.1171, 0.1612, 0.1236, 0.1656, 0.1096, 0.1918, 0.09327, 0.2188, 0.1024, 0.1888, 0.1096, 0.1918, 0.1009, 0.2203, 0.0902, 0.25, 0.09327, 0.2188, 0.1009, 0.2203, 0.098, 0.25, 0.09327, 0.2812, 0.0902, 0.25, 0.098, 0.25, 0.1009, 0.2797, 0.1024, 0.3112, 0.09327, 0.2812, 0.1009, 0.2797, 0.1096, 0.3082, 0.1171, 0.3388, 0.1024, 0.3112, 0.1096, 0.3082, 0.1236, 0.3344, 0.137, 0.363, 0.1171, 0.3388, 0.1236, 0.3344, 0.1425, 0.3575, 0.1612, 0.3829, 0.137, 0.363, 0.1425, 0.3575, 0.1656, 0.3764, 0.1888, 0.3976, 0.1612, 0.3829, 0.1656, 0.3764, 0.1918, 0.3904, 0.2188, 0.4067, 0.1888, 0.3976, 0.1918, 0.3904, 0.2203, 0.3991, 0.25, 0.4098, 0.2188, 0.4067, 0.2203, 0.3991, 0.25, 0.402, 0.2812, 0.4067, 0.25, 0.4098, 0.25, 0.4098, 0.2812, 0.4067, 0.7862, 0.4319, 0.75, 0.4354, 0.75, 0.49, 0.7968, 0.4854, 0.821, 0.4213, 0.7862, 0.4319, 0.7968, 0.4854, 0.8418, 0.4717, 0.853, 0.4042, 0.821, 0.4213, 0.8418, 0.4717, 0.8833, 0.4496, 0.8811, 0.3811, 0.853, 0.4042, 0.8833, 0.4496, 0.9197, 0.4197, 0.9042, 0.353, 0.8811, 0.3811, 0.9197, 0.4197, 0.9496, 0.3833, 0.9213, 0.321, 0.9042, 0.353, 0.9496, 0.3833, 0.9717, 0.3418, 0.9319, 0.2862, 0.9213, 0.321, 0.9717, 0.3418, 0.9854, 0.2968, 0.9354, 0.25, 0.9319, 0.2862, 0.9854, 0.2968, 0.99, 0.25, 0.9319, 0.2138, 0.9354, 0.25, 0.99, 0.25, 0.9854, 0.2032, 0.9213, 0.179, 0.9319, 0.2138, 0.9854, 0.2032, 0.9717, 0.1582, 0.9042, 0.147, 0.9213, 0.179, 0.9717, 0.1582, 0.9496, 0.1167, 0.8811, 0.1189, 0.9042, 0.147, 0.9496, 0.1167, 0.9197, 0.08029, 0.853, 0.09581, 0.8811, 0.1189, 0.9197, 0.08029, 0.8833, 0.05045, 0.821, 0.07867, 0.853, 0.09581, 0.8833, 0.05045, 0.8418, 0.02827, 0.7862, 0.06812, 0.821, 0.07867, 0.8418, 0.02827, 0.7968, 0.01461, 0.75, 0.06455, 0.7862, 0.06812, 0.7968, 0.01461, 0.75, 0.01, 0.7138, 0.06812, 0.75, 0.06455, 0.75, 0.01, 0.7032, 0.01461, 0.679, 0.07867, 0.7138, 0.06812, 0.7032, 0.01461, 0.6582, 0.02827, 0.647, 0.09581, 0.679, 0.07867, 0.6582, 0.02827, 0.6167, 0.05045, 0.6189, 0.1189, 0.647, 0.09581, 0.6167, 0.05045, 0.5803, 0.08029, 0.5958, 0.147, 0.6189, 0.1189, 0.5803, 0.08029, 0.5504, 0.1167, 0.5787, 0.179, 0.5958, 0.147, 0.5504, 0.1167, 0.5283, 0.1582, 0.5681, 0.2138, 0.5787, 0.179, 0.5283, 0.1582, 0.5146, 0.2032, 0.5646, 0.25, 0.5681, 0.2138, 0.5146, 0.2032, 0.51, 0.25, 0.5681, 0.2862, 0.5646, 0.25, 0.51, 0.25, 0.5146, 0.2968, 0.5787, 0.321, 0.5681, 0.2862, 0.5146, 0.2968, 0.5283, 0.3418, 0.5958, 0.353, 0.5787, 0.321, 0.5283, 0.3418, 0.5504, 0.3833, 0.6189, 0.3811, 0.5958, 0.353, 0.5504, 0.3833, 0.5803, 0.4197, 0.647, 0.4042, 0.6189, 0.3811, 0.5803, 0.4197, 0.6167, 0.4496, 0.679, 0.4213, 0.647, 0.4042, 0.6167, 0.4496, 0.6582, 0.4717, 0.7138, 0.4319, 0.679, 0.4213, 0.6582, 0.4717, 0.7032, 0.4854, 0.75, 0.4354, 0.7138, 0.4319, 0.7032, 0.4854, 0.75, 0.49, 0.799, 0.201, 0.8076, 0.2115, 0.9042, 0.147, 0.8811, 0.1189, 0.7635, 0.3179, 0.75, 0.3192, 0.75, 0.4354, 0.7862, 0.4319, 0.7765, 0.314, 0.7635, 0.3179, 0.7862, 0.4319, 0.821, 0.4213, 0.7885, 0.3076, 0.7765, 0.314, 0.821, 0.4213, 0.853, 0.4042, 0.799, 0.299, 0.7885, 0.3076, 0.853, 0.4042, 0.8811, 0.3811, 0.8076, 0.2885, 0.799, 0.299, 0.8811, 0.3811, 0.9042, 0.353, 0.814, 0.2765, 0.8076, 0.2885, 0.9042, 0.353, 0.9213, 0.321, 0.8179, 0.2635, 0.814, 0.2765, 0.9213, 0.321, 0.9319, 0.2862, 0.8192, 0.25, 0.8179, 0.2635, 0.9319, 0.2862, 0.9354, 0.25, 0.8179, 0.2365, 0.8192, 0.25, 0.9354, 0.25, 0.9319, 0.2138, 0.814, 0.2235, 0.8179, 0.2365, 0.9319, 0.2138, 0.9213, 0.179, 0.8076, 0.2115, 0.814, 0.2235, 0.9213, 0.179, 0.9042, 0.147, 0.7885, 0.1924, 0.799, 0.201, 0.8811, 0.1189, 0.853, 0.09581, 0.7765, 0.186, 0.7885, 0.1924, 0.853, 0.09581, 0.821, 0.07867, 0.7635, 0.1821, 0.7765, 0.186, 0.821, 0.07867, 0.7862, 0.06812, 0.75, 0.1808, 0.7635, 0.1821, 0.7862, 0.06812, 0.75, 0.06455, 0.7365, 0.1821, 0.75, 0.1808, 0.75, 0.06455, 0.7138, 0.06812, 0.7235, 0.186, 0.7365, 0.1821, 0.7138, 0.06812, 0.679, 0.07867, 0.7115, 0.1924, 0.7235, 0.186, 0.679, 0.07867, 0.647, 0.09581, 0.701, 0.201, 0.7115, 0.1924, 0.647, 0.09581, 0.6189, 0.1189, 0.6924, 0.2115, 0.701, 0.201, 0.6189, 0.1189, 0.5958, 0.147, 0.686, 0.2235, 0.6924, 0.2115, 0.5958, 0.147, 0.5787, 0.179, 0.6821, 0.2365, 0.686, 0.2235, 0.5787, 0.179, 0.5681, 0.2138, 0.6808, 0.25, 0.6821, 0.2365, 0.5681, 0.2138, 0.5646, 0.25, 0.6821, 0.2635, 0.6808, 0.25, 0.5646, 0.25, 0.5681, 0.2862, 0.686, 0.2765, 0.6821, 0.2635, 0.5681, 0.2862, 0.5787, 0.321, 0.6924, 0.2885, 0.686, 0.2765, 0.5787, 0.321, 0.5958, 0.353, 0.701, 0.299, 0.6924, 0.2885, 0.5958, 0.353, 0.6189, 0.3811, 0.7115, 0.3076, 0.701, 0.299, 0.6189, 0.3811, 0.647, 0.4042, 0.7235, 0.314, 0.7115, 0.3076, 0.647, 0.4042, 0.679, 0.4213, 0.7365, 0.3179, 0.7235, 0.314, 0.679, 0.4213, 0.7138, 0.4319, 0.75, 0.3192, 0.7365, 0.3179, 0.7138, 0.4319, 0.75, 0.4354, 0.75, 0.3192, 0.7635, 0.3179, 0.7765, 0.314, 0.7885, 0.3076, 0.799, 0.299, 0.8076, 0.2885, 0.814, 0.2765, 0.8179, 0.2635, 0.8192, 0.25, 0.8179, 0.2365, 0.814, 0.2235, 0.8076, 0.2115, 0.799, 0.201, 0.7885, 0.1924, 0.7765, 0.186, 0.7635, 0.1821, 0.75, 0.1808, 0.7365, 0.1821, 0.7235, 0.186, 0.7115, 0.1924, 0.701, 0.201, 0.6924, 0.2115, 0.686, 0.2235, 0.6821, 0.2365, 0.6808, 0.25, 0.6821, 0.2635, 0.686, 0.2765, 0.6924, 0.2885, 0.701, 0.299, 0.7115, 0.3076, 0.7235, 0.314, 0.7365, 0.3179, 0.7765, 0.314, 0.7885, 0.3076, 0.7885, 0.3076, 0.7765, 0.314, 0.7235, 0.314, 0.7365, 0.3179, 0.7365, 0.3179, 0.7235, 0.314, 0.7365, 0.1821, 0.7235, 0.186, 0.7235, 0.186, 0.7365, 0.1821, 0.7885, 0.3076, 0.799, 0.299, 0.799, 0.299, 0.7885, 0.3076, 0.7365, 0.3179, 0.75, 0.3192, 0.75, 0.3192, 0.7365, 0.3179, 0.7235, 0.186, 0.7115, 0.1924, 0.7115, 0.1924, 0.7235, 0.186, 0.799, 0.299, 0.8076, 0.2885, 0.8076, 0.2885, 0.799, 0.299, 0.7115, 0.1924, 0.701, 0.201, 0.701, 0.201, 0.7115, 0.1924, 0.8076, 0.2885, 0.814, 0.2765, 0.814, 0.2765, 0.8076, 0.2885, 0.701, 0.201, 0.6924, 0.2115, 0.6924, 0.2115, 0.701, 0.201, 0.814, 0.2765, 0.8179, 0.2635, 0.8179, 0.2635, 0.814, 0.2765, 0.6924, 0.2115, 0.686, 0.2235, 0.686, 0.2235, 0.6924, 0.2115, 0.8179, 0.2635, 0.8192, 0.25, 0.8192, 0.25, 0.8179, 0.2635, 0.686, 0.2235, 0.6821, 0.2365, 0.6821, 0.2365, 0.686, 0.2235, 0.8192, 0.25, 0.8179, 0.2365, 0.8179, 0.2365, 0.8192, 0.25, 0.6821, 0.2365, 0.6808, 0.25, 0.6808, 0.25, 0.6821, 0.2365, 0.8179, 0.2365, 0.814, 0.2235, 0.814, 0.2235, 0.8179, 0.2365, 0.6808, 0.25, 0.6821, 0.2635, 0.6821, 0.2635, 0.6808, 0.25, 0.814, 0.2235, 0.8076, 0.2115, 0.8076, 0.2115, 0.814, 0.2235, 0.6821, 0.2635, 0.686, 0.2765, 0.686, 0.2765, 0.6821, 0.2635, 0.799, 0.201, 0.7885, 0.1924, 0.7885, 0.1924, 0.799, 0.201, 0.686, 0.2765, 0.6924, 0.2885, 0.6924, 0.2885, 0.686, 0.2765, 0.7885, 0.1924, 0.7765, 0.186, 0.7765, 0.186, 0.7885, 0.1924, 0.8076, 0.2115, 0.799, 0.201, 0.799, 0.201, 0.8076, 0.2115, 0.6924, 0.2885, 0.701, 0.299, 0.701, 0.299, 0.6924, 0.2885, 0.7765, 0.186, 0.7635, 0.1821, 0.7635, 0.1821, 0.7765, 0.186, 0.75, 0.3192, 0.7635, 0.3179, 0.7635, 0.3179, 0.75, 0.3192, 0.701, 0.299, 0.7115, 0.3076, 0.7115, 0.3076, 0.701, 0.299, 0.7635, 0.1821, 0.75, 0.1808, 0.75, 0.1808, 0.7635, 0.1821, 0.7635, 0.3179, 0.7765, 0.314, 0.7765, 0.314, 0.7635, 0.3179, 0.7115, 0.3076, 0.7235, 0.314, 0.7235, 0.314, 0.7115, 0.3076, 1.0, 0.5, 1.0, 0.5, 0.9688, 0.5, 0.9688, 0.5, 0.9971, 0.5207, 0.9971, 0.9793, 0.9716, 0.9793, 0.9716, 0.5207, 0.9688, 0.5, 0.9688, 0.5, 0.9688, 1.0, 0.9688, 1.0, 0.9375, 1.0, 0.9375, 1.0, 0.9375, 0.5, 0.9375, 0.5, 0.9688, 1.0, 0.9688, 1.0, 1.0, 1.0, 1.0, 1.0, 0.9375, 0.5, 0.9375, 0.5, 0.9062, 0.5, 0.9062, 0.5, 0.9346, 0.5207, 0.9346, 0.9793, 0.9091, 0.9793, 0.9091, 0.5207, 0.9062, 0.5, 0.9062, 0.5, 0.9062, 1.0, 0.9062, 1.0, 0.875, 1.0, 0.875, 1.0, 0.875, 0.5, 0.875, 0.5, 0.9062, 1.0, 0.9062, 1.0, 0.9375, 1.0, 0.9375, 1.0, 0.875, 0.5, 0.875, 0.5, 0.8438, 0.5, 0.8438, 0.5, 0.8721, 0.5207, 0.8721, 0.9793, 0.8466, 0.9793, 0.8466, 0.5207, 0.8438, 0.5, 0.8438, 0.5, 0.8438, 1.0, 0.8438, 1.0, 0.8125, 1.0, 0.8125, 1.0, 0.8125, 0.5, 0.8125, 0.5, 0.8438, 1.0, 0.8438, 1.0, 0.875, 1.0, 0.875, 1.0, 0.8125, 0.5, 0.8125, 0.5, 0.7812, 0.5, 0.7812, 0.5, 0.8096, 0.5207, 0.8096, 0.9793, 0.7841, 0.9793, 0.7841, 0.5207, 0.7812, 0.5, 0.7812, 0.5, 0.7812, 1.0, 0.7812, 1.0, 0.75, 1.0, 0.75, 1.0, 0.75, 0.5, 0.75, 0.5, 0.7812, 1.0, 0.7812, 1.0, 0.8125, 1.0, 0.8125, 1.0, 0.75, 0.5, 0.75, 0.5, 0.7188, 0.5, 0.7188, 0.5, 0.7471, 0.5207, 0.7471, 0.9793, 0.7216, 0.9793, 0.7216, 0.5207, 0.7188, 0.5, 0.7188, 0.5, 0.7188, 1.0, 0.7188, 1.0, 0.6875, 1.0, 0.6875, 1.0, 0.6875, 0.5, 0.6875, 0.5, 0.7188, 1.0, 0.7188, 1.0, 0.75, 1.0, 0.75, 1.0, 0.6875, 0.5, 0.6875, 0.5, 0.6562, 0.5, 0.6562, 0.5, 0.6846, 0.5207, 0.6846, 0.9793, 0.6591, 0.9793, 0.6591, 0.5207, 0.6562, 0.5, 0.6562, 0.5, 0.6562, 1.0, 0.6562, 1.0, 0.625, 1.0, 0.625, 1.0, 0.625, 0.5, 0.625, 0.5, 0.6562, 1.0, 0.6562, 1.0, 0.6875, 1.0, 0.6875, 1.0, 0.625, 0.5, 0.625, 0.5, 0.5938, 0.5, 0.5938, 0.5, 0.6221, 0.5207, 0.6221, 0.9793, 0.5966, 0.9793, 0.5966, 0.5207, 0.5938, 0.5, 0.5938, 0.5, 0.5938, 1.0, 0.5938, 1.0, 0.5625, 1.0, 0.5625, 1.0, 0.5625, 0.5, 0.5625, 0.5, 0.5938, 1.0, 0.5938, 1.0, 0.625, 1.0, 0.625, 1.0, 0.5625, 0.5, 0.5625, 0.5, 0.5312, 0.5, 0.5312, 0.5, 0.5596, 0.5207, 0.5596, 0.9793, 0.5341, 0.9793, 0.5341, 0.5207, 0.5312, 0.5, 0.5312, 0.5, 0.5312, 1.0, 0.5312, 1.0, 0.5, 1.0, 0.5, 1.0, 0.5, 0.5, 0.5, 0.5, 0.5312, 1.0, 0.5312, 1.0, 0.5625, 1.0, 0.5625, 1.0, 0.5, 0.5, 0.5, 0.5, 0.4688, 0.5, 0.4688, 0.5, 0.4971, 0.5207, 0.4971, 0.9793, 0.4716, 0.9793, 0.4716, 0.5207, 0.4688, 0.5, 0.4688, 0.5, 0.4688, 1.0, 0.4688, 1.0, 0.4375, 1.0, 0.4375, 1.0, 0.4375, 0.5, 0.4375, 0.5, 0.4688, 1.0, 0.4688, 1.0, 0.5, 1.0, 0.5, 1.0, 0.4375, 0.5, 0.4375, 0.5, 0.4062, 0.5, 0.4062, 0.5, 0.4346, 0.5207, 0.4346, 0.9793, 0.4091, 0.9793, 0.4091, 0.5207, 0.4062, 0.5, 0.4062, 0.5, 0.4062, 1.0, 0.4062, 1.0, 0.375, 1.0, 0.375, 1.0, 0.375, 0.5, 0.375, 0.5, 0.4062, 1.0, 0.4062, 1.0, 0.4375, 1.0, 0.4375, 1.0, 0.375, 0.5, 0.375, 0.5, 0.3438, 0.5, 0.3438, 0.5, 0.3721, 0.5207, 0.3721, 0.9793, 0.3466, 0.9793, 0.3466, 0.5207, 0.3438, 0.5, 0.3438, 0.5, 0.3438, 1.0, 0.3438, 1.0, 0.3125, 1.0, 0.3125, 1.0, 0.3125, 0.5, 0.3125, 0.5, 0.3438, 1.0, 0.3438, 1.0, 0.375, 1.0, 0.375, 1.0, 0.3125, 0.5, 0.3125, 0.5, 0.2812, 0.5, 0.2812, 0.5, 0.3096, 0.5207, 0.3096, 0.9793, 0.2841, 0.9793, 0.2841, 0.5207, 0.2812, 0.5, 0.2812, 0.5, 0.2812, 1.0, 0.2812, 1.0, 0.25, 1.0, 0.25, 1.0, 0.25, 0.5, 0.25, 0.5, 0.2812, 1.0, 0.2812, 1.0, 0.3125, 1.0, 0.3125, 1.0, 0.25, 0.5, 0.25, 0.5, 0.2188, 0.5, 0.2188, 0.5, 0.2471, 0.5207, 0.2471, 0.9793, 0.2216, 0.9793, 0.2216, 0.5207, 0.2188, 0.5, 0.2188, 0.5, 0.2188, 1.0, 0.2188, 1.0, 0.1875, 1.0, 0.1875, 1.0, 0.1875, 0.5, 0.1875, 0.5, 0.2188, 1.0, 0.2188, 1.0, 0.25, 1.0, 0.25, 1.0, 0.1875, 0.5, 0.1875, 0.5, 0.1562, 0.5, 0.1562, 0.5, 0.1846, 0.5207, 0.1846, 0.9793, 0.1591, 0.9793, 0.1591, 0.5207, 0.1562, 0.5, 0.1562, 0.5, 0.1562, 1.0, 0.1562, 1.0, 0.125, 1.0, 0.125, 1.0, 0.125, 0.5, 0.125, 0.5, 0.1562, 1.0, 0.1562, 1.0, 0.1875, 1.0, 0.1875, 1.0, 0.125, 0.5, 0.125, 0.5, 0.09375, 0.5, 0.09375, 0.5, 0.1221, 0.5207, 0.1221, 0.9793, 0.09662, 0.9793, 0.09662, 0.5207, 0.09375, 0.5, 0.09375, 0.5, 0.09375, 1.0, 0.09375, 1.0, 0.0625, 1.0, 0.0625, 1.0, 0.0625, 0.5, 0.0625, 0.5, 0.09375, 1.0, 0.09375, 1.0, 0.125, 1.0, 0.125, 1.0, 0.0625, 0.5, 0.0625, 0.5, 0.03125, 0.5, 0.03125, 0.5, 0.05963, 0.5207, 0.05963, 0.9793, 0.03412, 0.9793, 0.03412, 0.5207, 0.03125, 0.5, 0.03125, 0.5, 0.03125, 1.0, 0.03125, 1.0, 0.03125, 1.0, 0.03125, 1.0, 0.0625, 1.0, 0.0625, 1.0, 0.9971, 0.9793, 0.9971, 0.5207, 1.0, 0.5, 1.0, 1.0, 0.9716, 0.9793, 0.9971, 0.9793, 1.0, 1.0, 0.9688, 1.0, 0.9716, 0.5207, 0.9716, 0.9793, 0.9688, 1.0, 0.9688, 0.5, 0.9971, 0.5207, 0.9716, 0.5207, 0.9688, 0.5, 1.0, 0.5, 0.9346, 0.9793, 0.9346, 0.5207, 0.9375, 0.5, 0.9375, 1.0, 0.9091, 0.9793, 0.9346, 0.9793, 0.9375, 1.0, 0.9062, 1.0, 0.9091, 0.5207, 0.9091, 0.9793, 0.9062, 1.0, 0.9062, 0.5, 0.9346, 0.5207, 0.9091, 0.5207, 0.9062, 0.5, 0.9375, 0.5, 0.8721, 0.9793, 0.8721, 0.5207, 0.875, 0.5, 0.875, 1.0, 0.8466, 0.9793, 0.8721, 0.9793, 0.875, 1.0, 0.8438, 1.0, 0.8466, 0.5207, 0.8466, 0.9793, 0.8438, 1.0, 0.8438, 0.5, 0.8721, 0.5207, 0.8466, 0.5207, 0.8438, 0.5, 0.875, 0.5, 0.8096, 0.9793, 0.8096, 0.5207, 0.8125, 0.5, 0.8125, 1.0, 0.7841, 0.9793, 0.8096, 0.9793, 0.8125, 1.0, 0.7812, 1.0, 0.7841, 0.5207, 0.7841, 0.9793, 0.7812, 1.0, 0.7812, 0.5, 0.8096, 0.5207, 0.7841, 0.5207, 0.7812, 0.5, 0.8125, 0.5, 0.7471, 0.9793, 0.7471, 0.5207, 0.75, 0.5, 0.75, 1.0, 0.7216, 0.9793, 0.7471, 0.9793, 0.75, 1.0, 0.7188, 1.0, 0.7216, 0.5207, 0.7216, 0.9793, 0.7188, 1.0, 0.7188, 0.5, 0.7471, 0.5207, 0.7216, 0.5207, 0.7188, 0.5, 0.75, 0.5, 0.6846, 0.9793, 0.6846, 0.5207, 0.6875, 0.5, 0.6875, 1.0, 0.6591, 0.9793, 0.6846, 0.9793, 0.6875, 1.0, 0.6562, 1.0, 0.6591, 0.5207, 0.6591, 0.9793, 0.6562, 1.0, 0.6562, 0.5, 0.6846, 0.5207, 0.6591, 0.5207, 0.6562, 0.5, 0.6875, 0.5, 0.6221, 0.9793, 0.6221, 0.5207, 0.625, 0.5, 0.625, 1.0, 0.5966, 0.9793, 0.6221, 0.9793, 0.625, 1.0, 0.5938, 1.0, 0.5966, 0.5207, 0.5966, 0.9793, 0.5938, 1.0, 0.5938, 0.5, 0.6221, 0.5207, 0.5966, 0.5207, 0.5938, 0.5, 0.625, 0.5, 0.5596, 0.9793, 0.5596, 0.5207, 0.5625, 0.5, 0.5625, 1.0, 0.5341, 0.9793, 0.5596, 0.9793, 0.5625, 1.0, 0.5312, 1.0, 0.5341, 0.5207, 0.5341, 0.9793, 0.5312, 1.0, 0.5312, 0.5, 0.5596, 0.5207, 0.5341, 0.5207, 0.5312, 0.5, 0.5625, 0.5, 0.4971, 0.9793, 0.4971, 0.5207, 0.5, 0.5, 0.5, 1.0, 0.4716, 0.9793, 0.4971, 0.9793, 0.5, 1.0, 0.4688, 1.0, 0.4716, 0.5207, 0.4716, 0.9793, 0.4688, 1.0, 0.4688, 0.5, 0.4971, 0.5207, 0.4716, 0.5207, 0.4688, 0.5, 0.5, 0.5, 0.4346, 0.9793, 0.4346, 0.5207, 0.4375, 0.5, 0.4375, 1.0, 0.4091, 0.9793, 0.4346, 0.9793, 0.4375, 1.0, 0.4062, 1.0, 0.4091, 0.5207, 0.4091, 0.9793, 0.4062, 1.0, 0.4062, 0.5, 0.4346, 0.5207, 0.4091, 0.5207, 0.4062, 0.5, 0.4375, 0.5, 0.3721, 0.9793, 0.3721, 0.5207, 0.375, 0.5, 0.375, 1.0, 0.3466, 0.9793, 0.3721, 0.9793, 0.375, 1.0, 0.3438, 1.0, 0.3466, 0.5207, 0.3466, 0.9793, 0.3438, 1.0, 0.3438, 0.5, 0.3721, 0.5207, 0.3466, 0.5207, 0.3438, 0.5, 0.375, 0.5, 0.3096, 0.9793, 0.3096, 0.5207, 0.3125, 0.5, 0.3125, 1.0, 0.2841, 0.9793, 0.3096, 0.9793, 0.3125, 1.0, 0.2812, 1.0, 0.2841, 0.5207, 0.2841, 0.9793, 0.2812, 1.0, 0.2812, 0.5, 0.3096, 0.5207, 0.2841, 0.5207, 0.2812, 0.5, 0.3125, 0.5, 0.2471, 0.9793, 0.2471, 0.5207, 0.25, 0.5, 0.25, 1.0, 0.2216, 0.9793, 0.2471, 0.9793, 0.25, 1.0, 0.2188, 1.0, 0.2216, 0.5207, 0.2216, 0.9793, 0.2188, 1.0, 0.2188, 0.5, 0.2471, 0.5207, 0.2216, 0.5207, 0.2188, 0.5, 0.25, 0.5, 0.1846, 0.9793, 0.1846, 0.5207, 0.1875, 0.5, 0.1875, 1.0, 0.1591, 0.9793, 0.1846, 0.9793, 0.1875, 1.0, 0.1562, 1.0, 0.1591, 0.5207, 0.1591, 0.9793, 0.1562, 1.0, 0.1562, 0.5, 0.1846, 0.5207, 0.1591, 0.5207, 0.1562, 0.5, 0.1875, 0.5, 0.1221, 0.9793, 0.1221, 0.5207, 0.125, 0.5, 0.125, 1.0, 0.09662, 0.9793, 0.1221, 0.9793, 0.125, 1.0, 0.09375, 1.0, 0.09662, 0.5207, 0.09662, 0.9793, 0.09375, 1.0, 0.09375, 0.5, 0.1221, 0.5207, 0.09662, 0.5207, 0.09375, 0.5, 0.125, 0.5, 0.05963, 0.9793, 0.05963, 0.5207, 0.0625, 0.5, 0.0625, 1.0, 0.03412, 0.9793, 0.05963, 0.9793, 0.0625, 1.0, 0.03125, 1.0, 0.03412, 0.5207, 0.03412, 0.9793, 0.03125, 1.0, 0.03125, 0.5, 0.05963, 0.5207, 0.03412, 0.5207, 0.03125, 0.5, 0.0625, 0.5, 1.0, 1.0, 1.0, 1.0, 1.0, 0.5, 1.0, 0.5])
me_x.update()

# ---- objects
ob_light = bpy.data.objects.new('Light', light_light)
ob_camera = bpy.data.objects.new('Camera', cam_camera)
ob_x = bpy.data.objects.new('柱体', me_x)

# ---- transforms, parenting, visibility, modifiers, constraints
ob_light.location = (4.076, 1.005, 5.904)
ob_light.rotation_euler = (0.6503, 0.05522, 1.866)
ob_light.lock_rotations_4d = False
ob_light.empty_display_type = 'ARROWS'
ob_light.color = (0.0, 0.0, 0.0, 0.0)
ob_light.lineart.crease_threshold = 0.0
ob_camera.location = (7.359, -6.926, 4.958)
ob_camera.rotation_euler = (1.109, 0.0, 0.8149)
ob_camera.lock_rotations_4d = False
ob_camera.empty_display_type = 'ARROWS'
ob_camera.color = (0.0, 0.0, 0.0, 0.0)
ob_camera.display_type = 'WIRE'
ob_camera.lineart.crease_threshold = 0.0
ob_x.location = (0.0, 0.0, 0.0)

# ---- collection membership
col_collection.objects.link(ob_light)
col_collection.objects.link(ob_camera)
col_collection.objects.link(ob_x)

# ---- scene / render settings (as saved in the file)
scene.camera = ob_camera
scene.frame_start = 1; scene.frame_end = 250; scene.frame_set(1)
scene.render.engine = 'BLENDER_EEVEE_NEXT'
bpy.context.view_layer.update()
